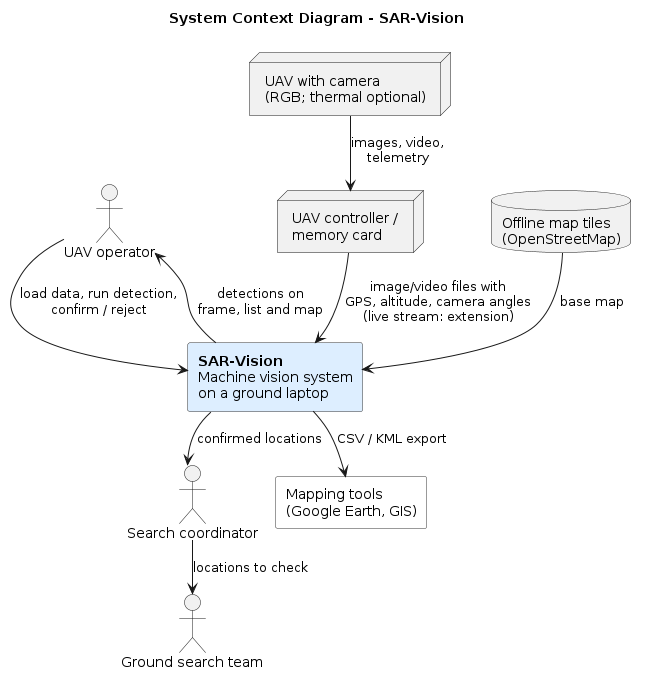

The diagram above was rendered by PlantUML. Its source (embedded in the PNG):
@startuml 01-system-context
!pragma layout smetana
skinparam defaultFontName DejaVu Sans
skinparam shadowing false
skinparam rectangle {
  BackgroundColor #FFFFFF
  BorderColor #333333
}
title System Context Diagram - SAR-Vision

actor "UAV operator" as operator
actor "Search coordinator" as coord
actor "Ground search team" as ground

rectangle "**SAR-Vision**\nMachine vision system\non a ground laptop" as sys #DDEEFF

node "UAV with camera\n(RGB; thermal optional)" as uav
node "UAV controller /\nmemory card" as rc
database "Offline map tiles\n(OpenStreetMap)" as maps
rectangle "Mapping tools\n(Google Earth, GIS)" as gis

uav --> rc : images, video,\ntelemetry
rc --> sys : image/video files with\nGPS, altitude, camera angles\n(live stream: extension)
maps --> sys : base map
operator --> sys : load data, run detection,\nconfirm / reject
sys --> operator : detections on\nframe, list and map
sys --> coord : confirmed locations
sys --> gis : CSV / KML export
coord --> ground : locations to check
@enduml